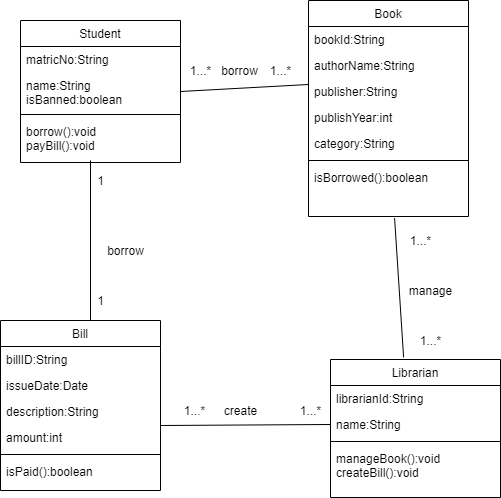

The diagram above was exported from draw.io. Its source (the exported page's mxGraphModel, read from the mxfile embedded in the PNG):
<mxGraphModel dx="1278" dy="649" grid="1" gridSize="10" guides="1" tooltips="1" connect="1" arrows="1" fold="1" page="1" pageScale="1" pageWidth="827" pageHeight="1169" math="0" shadow="0">
  <root>
    <mxCell id="WIyWlLk6GJQsqaUBKTNV-0" />
    <mxCell id="WIyWlLk6GJQsqaUBKTNV-1" parent="WIyWlLk6GJQsqaUBKTNV-0" />
    <mxCell id="zkfFHV4jXpPFQw0GAbJ--6" value="Student" style="swimlane;fontStyle=0;align=center;verticalAlign=top;childLayout=stackLayout;horizontal=1;startSize=26;horizontalStack=0;resizeParent=1;resizeLast=0;collapsible=1;marginBottom=0;rounded=0;shadow=0;strokeWidth=1;" parent="WIyWlLk6GJQsqaUBKTNV-1" vertex="1">
      <mxGeometry x="220" y="140" width="160" height="142" as="geometry">
        <mxRectangle x="130" y="380" width="160" height="26" as="alternateBounds" />
      </mxGeometry>
    </mxCell>
    <mxCell id="zkfFHV4jXpPFQw0GAbJ--7" value="matricNo:String" style="text;align=left;verticalAlign=top;spacingLeft=4;spacingRight=4;overflow=hidden;rotatable=0;points=[[0,0.5],[1,0.5]];portConstraint=eastwest;" parent="zkfFHV4jXpPFQw0GAbJ--6" vertex="1">
      <mxGeometry y="26" width="160" height="26" as="geometry" />
    </mxCell>
    <mxCell id="zkfFHV4jXpPFQw0GAbJ--8" value="name:String&#10;isBanned:boolean" style="text;align=left;verticalAlign=top;spacingLeft=4;spacingRight=4;overflow=hidden;rotatable=0;points=[[0,0.5],[1,0.5]];portConstraint=eastwest;rounded=0;shadow=0;html=0;" parent="zkfFHV4jXpPFQw0GAbJ--6" vertex="1">
      <mxGeometry y="52" width="160" height="38" as="geometry" />
    </mxCell>
    <mxCell id="zkfFHV4jXpPFQw0GAbJ--9" value="" style="line;html=1;strokeWidth=1;align=left;verticalAlign=middle;spacingTop=-1;spacingLeft=3;spacingRight=3;rotatable=0;labelPosition=right;points=[];portConstraint=eastwest;" parent="zkfFHV4jXpPFQw0GAbJ--6" vertex="1">
      <mxGeometry y="90" width="160" height="8" as="geometry" />
    </mxCell>
    <mxCell id="zkfFHV4jXpPFQw0GAbJ--11" value="borrow():void&#10;payBill():void" style="text;align=left;verticalAlign=top;spacingLeft=4;spacingRight=4;overflow=hidden;rotatable=0;points=[[0,0.5],[1,0.5]];portConstraint=eastwest;" parent="zkfFHV4jXpPFQw0GAbJ--6" vertex="1">
      <mxGeometry y="98" width="160" height="44" as="geometry" />
    </mxCell>
    <mxCell id="zkfFHV4jXpPFQw0GAbJ--17" value="Book" style="swimlane;fontStyle=0;align=center;verticalAlign=top;childLayout=stackLayout;horizontal=1;startSize=26;horizontalStack=0;resizeParent=1;resizeLast=0;collapsible=1;marginBottom=0;rounded=0;shadow=0;strokeWidth=1;" parent="WIyWlLk6GJQsqaUBKTNV-1" vertex="1">
      <mxGeometry x="508" y="120" width="160" height="216" as="geometry">
        <mxRectangle x="550" y="140" width="160" height="26" as="alternateBounds" />
      </mxGeometry>
    </mxCell>
    <mxCell id="zkfFHV4jXpPFQw0GAbJ--18" value="bookId:String" style="text;align=left;verticalAlign=top;spacingLeft=4;spacingRight=4;overflow=hidden;rotatable=0;points=[[0,0.5],[1,0.5]];portConstraint=eastwest;" parent="zkfFHV4jXpPFQw0GAbJ--17" vertex="1">
      <mxGeometry y="26" width="160" height="26" as="geometry" />
    </mxCell>
    <mxCell id="zkfFHV4jXpPFQw0GAbJ--19" value="authorName:String" style="text;align=left;verticalAlign=top;spacingLeft=4;spacingRight=4;overflow=hidden;rotatable=0;points=[[0,0.5],[1,0.5]];portConstraint=eastwest;rounded=0;shadow=0;html=0;" parent="zkfFHV4jXpPFQw0GAbJ--17" vertex="1">
      <mxGeometry y="52" width="160" height="26" as="geometry" />
    </mxCell>
    <mxCell id="zkfFHV4jXpPFQw0GAbJ--20" value="publisher:String" style="text;align=left;verticalAlign=top;spacingLeft=4;spacingRight=4;overflow=hidden;rotatable=0;points=[[0,0.5],[1,0.5]];portConstraint=eastwest;rounded=0;shadow=0;html=0;" parent="zkfFHV4jXpPFQw0GAbJ--17" vertex="1">
      <mxGeometry y="78" width="160" height="26" as="geometry" />
    </mxCell>
    <mxCell id="zkfFHV4jXpPFQw0GAbJ--21" value="publishYear:int" style="text;align=left;verticalAlign=top;spacingLeft=4;spacingRight=4;overflow=hidden;rotatable=0;points=[[0,0.5],[1,0.5]];portConstraint=eastwest;rounded=0;shadow=0;html=0;" parent="zkfFHV4jXpPFQw0GAbJ--17" vertex="1">
      <mxGeometry y="104" width="160" height="26" as="geometry" />
    </mxCell>
    <mxCell id="zkfFHV4jXpPFQw0GAbJ--22" value="category:String" style="text;align=left;verticalAlign=top;spacingLeft=4;spacingRight=4;overflow=hidden;rotatable=0;points=[[0,0.5],[1,0.5]];portConstraint=eastwest;rounded=0;shadow=0;html=0;" parent="zkfFHV4jXpPFQw0GAbJ--17" vertex="1">
      <mxGeometry y="130" width="160" height="26" as="geometry" />
    </mxCell>
    <mxCell id="zkfFHV4jXpPFQw0GAbJ--23" value="" style="line;html=1;strokeWidth=1;align=left;verticalAlign=middle;spacingTop=-1;spacingLeft=3;spacingRight=3;rotatable=0;labelPosition=right;points=[];portConstraint=eastwest;" parent="zkfFHV4jXpPFQw0GAbJ--17" vertex="1">
      <mxGeometry y="156" width="160" height="8" as="geometry" />
    </mxCell>
    <mxCell id="zkfFHV4jXpPFQw0GAbJ--24" value="isBorrowed():boolean" style="text;align=left;verticalAlign=top;spacingLeft=4;spacingRight=4;overflow=hidden;rotatable=0;points=[[0,0.5],[1,0.5]];portConstraint=eastwest;" parent="zkfFHV4jXpPFQw0GAbJ--17" vertex="1">
      <mxGeometry y="164" width="160" height="26" as="geometry" />
    </mxCell>
    <mxCell id="AFjmbjW9Maz7oTwhyiNV-0" value="" style="endArrow=none;html=1;rounded=0;entryX=-0.002;entryY=0.231;entryDx=0;entryDy=0;entryPerimeter=0;exitX=1;exitY=0.5;exitDx=0;exitDy=0;" parent="WIyWlLk6GJQsqaUBKTNV-1" source="zkfFHV4jXpPFQw0GAbJ--8" target="zkfFHV4jXpPFQw0GAbJ--20" edge="1">
      <mxGeometry width="50" height="50" relative="1" as="geometry">
        <mxPoint x="390" y="360" as="sourcePoint" />
        <mxPoint x="440" y="310" as="targetPoint" />
      </mxGeometry>
    </mxCell>
    <mxCell id="AFjmbjW9Maz7oTwhyiNV-1" value="1...*" style="text;html=1;align=center;verticalAlign=middle;resizable=0;points=[];autosize=1;strokeColor=none;fillColor=none;" parent="WIyWlLk6GJQsqaUBKTNV-1" vertex="1">
      <mxGeometry x="380" y="180" width="40" height="20" as="geometry" />
    </mxCell>
    <mxCell id="AFjmbjW9Maz7oTwhyiNV-2" value="1...*" style="text;html=1;align=center;verticalAlign=middle;resizable=0;points=[];autosize=1;strokeColor=none;fillColor=none;" parent="WIyWlLk6GJQsqaUBKTNV-1" vertex="1">
      <mxGeometry x="460" y="180" width="40" height="20" as="geometry" />
    </mxCell>
    <mxCell id="AFjmbjW9Maz7oTwhyiNV-3" value="borrow" style="text;html=1;align=center;verticalAlign=middle;resizable=0;points=[];autosize=1;strokeColor=none;fillColor=none;" parent="WIyWlLk6GJQsqaUBKTNV-1" vertex="1">
      <mxGeometry x="414" y="180" width="50" height="20" as="geometry" />
    </mxCell>
    <mxCell id="AFjmbjW9Maz7oTwhyiNV-7" value="Librarian" style="swimlane;fontStyle=0;align=center;verticalAlign=top;childLayout=stackLayout;horizontal=1;startSize=26;horizontalStack=0;resizeParent=1;resizeLast=0;collapsible=1;marginBottom=0;rounded=0;shadow=0;strokeWidth=1;" parent="WIyWlLk6GJQsqaUBKTNV-1" vertex="1">
      <mxGeometry x="530" y="479" width="170" height="138" as="geometry">
        <mxRectangle x="130" y="380" width="160" height="26" as="alternateBounds" />
      </mxGeometry>
    </mxCell>
    <mxCell id="AFjmbjW9Maz7oTwhyiNV-8" value="librarianId:String" style="text;align=left;verticalAlign=top;spacingLeft=4;spacingRight=4;overflow=hidden;rotatable=0;points=[[0,0.5],[1,0.5]];portConstraint=eastwest;" parent="AFjmbjW9Maz7oTwhyiNV-7" vertex="1">
      <mxGeometry y="26" width="170" height="26" as="geometry" />
    </mxCell>
    <mxCell id="AFjmbjW9Maz7oTwhyiNV-9" value="name:String" style="text;align=left;verticalAlign=top;spacingLeft=4;spacingRight=4;overflow=hidden;rotatable=0;points=[[0,0.5],[1,0.5]];portConstraint=eastwest;rounded=0;shadow=0;html=0;" parent="AFjmbjW9Maz7oTwhyiNV-7" vertex="1">
      <mxGeometry y="52" width="170" height="26" as="geometry" />
    </mxCell>
    <mxCell id="AFjmbjW9Maz7oTwhyiNV-10" value="" style="line;html=1;strokeWidth=1;align=left;verticalAlign=middle;spacingTop=-1;spacingLeft=3;spacingRight=3;rotatable=0;labelPosition=right;points=[];portConstraint=eastwest;" parent="AFjmbjW9Maz7oTwhyiNV-7" vertex="1">
      <mxGeometry y="78" width="170" height="8" as="geometry" />
    </mxCell>
    <mxCell id="AFjmbjW9Maz7oTwhyiNV-12" value="manageBook():void&#10;createBill():void" style="text;align=left;verticalAlign=top;spacingLeft=4;spacingRight=4;overflow=hidden;rotatable=0;points=[[0,0.5],[1,0.5]];portConstraint=eastwest;" parent="AFjmbjW9Maz7oTwhyiNV-7" vertex="1">
      <mxGeometry y="86" width="170" height="34" as="geometry" />
    </mxCell>
    <mxCell id="AFjmbjW9Maz7oTwhyiNV-13" value="Bill" style="swimlane;fontStyle=0;align=center;verticalAlign=top;childLayout=stackLayout;horizontal=1;startSize=26;horizontalStack=0;resizeParent=1;resizeLast=0;collapsible=1;marginBottom=0;rounded=0;shadow=0;strokeWidth=1;" parent="WIyWlLk6GJQsqaUBKTNV-1" vertex="1">
      <mxGeometry x="200" y="440" width="160" height="170" as="geometry">
        <mxRectangle x="550" y="140" width="160" height="26" as="alternateBounds" />
      </mxGeometry>
    </mxCell>
    <mxCell id="AFjmbjW9Maz7oTwhyiNV-15" value="billID:String" style="text;align=left;verticalAlign=top;spacingLeft=4;spacingRight=4;overflow=hidden;rotatable=0;points=[[0,0.5],[1,0.5]];portConstraint=eastwest;rounded=0;shadow=0;html=0;" parent="AFjmbjW9Maz7oTwhyiNV-13" vertex="1">
      <mxGeometry y="26" width="160" height="26" as="geometry" />
    </mxCell>
    <mxCell id="AFjmbjW9Maz7oTwhyiNV-16" value="issueDate:Date" style="text;align=left;verticalAlign=top;spacingLeft=4;spacingRight=4;overflow=hidden;rotatable=0;points=[[0,0.5],[1,0.5]];portConstraint=eastwest;rounded=0;shadow=0;html=0;" parent="AFjmbjW9Maz7oTwhyiNV-13" vertex="1">
      <mxGeometry y="52" width="160" height="26" as="geometry" />
    </mxCell>
    <mxCell id="AFjmbjW9Maz7oTwhyiNV-17" value="description:String" style="text;align=left;verticalAlign=top;spacingLeft=4;spacingRight=4;overflow=hidden;rotatable=0;points=[[0,0.5],[1,0.5]];portConstraint=eastwest;rounded=0;shadow=0;html=0;" parent="AFjmbjW9Maz7oTwhyiNV-13" vertex="1">
      <mxGeometry y="78" width="160" height="26" as="geometry" />
    </mxCell>
    <mxCell id="AFjmbjW9Maz7oTwhyiNV-18" value="amount:int" style="text;align=left;verticalAlign=top;spacingLeft=4;spacingRight=4;overflow=hidden;rotatable=0;points=[[0,0.5],[1,0.5]];portConstraint=eastwest;rounded=0;shadow=0;html=0;" parent="AFjmbjW9Maz7oTwhyiNV-13" vertex="1">
      <mxGeometry y="104" width="160" height="26" as="geometry" />
    </mxCell>
    <mxCell id="AFjmbjW9Maz7oTwhyiNV-19" value="" style="line;html=1;strokeWidth=1;align=left;verticalAlign=middle;spacingTop=-1;spacingLeft=3;spacingRight=3;rotatable=0;labelPosition=right;points=[];portConstraint=eastwest;" parent="AFjmbjW9Maz7oTwhyiNV-13" vertex="1">
      <mxGeometry y="130" width="160" height="8" as="geometry" />
    </mxCell>
    <mxCell id="AFjmbjW9Maz7oTwhyiNV-20" value="isPaid():boolean" style="text;align=left;verticalAlign=top;spacingLeft=4;spacingRight=4;overflow=hidden;rotatable=0;points=[[0,0.5],[1,0.5]];portConstraint=eastwest;" parent="AFjmbjW9Maz7oTwhyiNV-13" vertex="1">
      <mxGeometry y="138" width="160" height="26" as="geometry" />
    </mxCell>
    <mxCell id="AFjmbjW9Maz7oTwhyiNV-22" value="" style="endArrow=none;html=1;rounded=0;exitX=0;exitY=0.5;exitDx=0;exitDy=0;" parent="WIyWlLk6GJQsqaUBKTNV-1" source="AFjmbjW9Maz7oTwhyiNV-9" edge="1">
      <mxGeometry width="50" height="50" relative="1" as="geometry">
        <mxPoint x="380" y="690" as="sourcePoint" />
        <mxPoint x="360" y="545" as="targetPoint" />
      </mxGeometry>
    </mxCell>
    <mxCell id="AFjmbjW9Maz7oTwhyiNV-23" value="1...*" style="text;html=1;align=center;verticalAlign=middle;resizable=0;points=[];autosize=1;strokeColor=none;fillColor=none;" parent="WIyWlLk6GJQsqaUBKTNV-1" vertex="1">
      <mxGeometry x="374" y="520" width="40" height="20" as="geometry" />
    </mxCell>
    <mxCell id="AFjmbjW9Maz7oTwhyiNV-24" value="1...*" style="text;html=1;align=center;verticalAlign=middle;resizable=0;points=[];autosize=1;strokeColor=none;fillColor=none;" parent="WIyWlLk6GJQsqaUBKTNV-1" vertex="1">
      <mxGeometry x="490" y="520" width="40" height="20" as="geometry" />
    </mxCell>
    <mxCell id="AFjmbjW9Maz7oTwhyiNV-25" value="create" style="text;html=1;align=center;verticalAlign=middle;resizable=0;points=[];autosize=1;strokeColor=none;fillColor=none;" parent="WIyWlLk6GJQsqaUBKTNV-1" vertex="1">
      <mxGeometry x="415" y="520" width="50" height="20" as="geometry" />
    </mxCell>
    <mxCell id="AFjmbjW9Maz7oTwhyiNV-28" value="" style="endArrow=none;html=1;rounded=0;" parent="WIyWlLk6GJQsqaUBKTNV-1" edge="1">
      <mxGeometry width="50" height="50" relative="1" as="geometry">
        <mxPoint x="290" y="440" as="sourcePoint" />
        <mxPoint x="290" y="280" as="targetPoint" />
      </mxGeometry>
    </mxCell>
    <mxCell id="AFjmbjW9Maz7oTwhyiNV-29" value="" style="endArrow=none;html=1;rounded=0;entryX=0.538;entryY=1.062;entryDx=0;entryDy=0;entryPerimeter=0;exitX=0.43;exitY=-0.016;exitDx=0;exitDy=0;exitPerimeter=0;" parent="WIyWlLk6GJQsqaUBKTNV-1" source="AFjmbjW9Maz7oTwhyiNV-7" edge="1">
      <mxGeometry width="50" height="50" relative="1" as="geometry">
        <mxPoint x="620" y="420" as="sourcePoint" />
        <mxPoint x="594.0799999999999" y="337.61199999999997" as="targetPoint" />
      </mxGeometry>
    </mxCell>
    <mxCell id="AFjmbjW9Maz7oTwhyiNV-30" value="borrow" style="text;html=1;align=center;verticalAlign=middle;resizable=0;points=[];autosize=1;strokeColor=none;fillColor=none;" parent="WIyWlLk6GJQsqaUBKTNV-1" vertex="1">
      <mxGeometry x="300" y="360" width="50" height="20" as="geometry" />
    </mxCell>
    <mxCell id="AFjmbjW9Maz7oTwhyiNV-31" value="manage" style="text;html=1;align=center;verticalAlign=middle;resizable=0;points=[];autosize=1;strokeColor=none;fillColor=none;" parent="WIyWlLk6GJQsqaUBKTNV-1" vertex="1">
      <mxGeometry x="600" y="400" width="60" height="20" as="geometry" />
    </mxCell>
    <mxCell id="AFjmbjW9Maz7oTwhyiNV-32" value="1...*" style="text;html=1;align=center;verticalAlign=middle;resizable=0;points=[];autosize=1;strokeColor=none;fillColor=none;" parent="WIyWlLk6GJQsqaUBKTNV-1" vertex="1">
      <mxGeometry x="600" y="350" width="40" height="20" as="geometry" />
    </mxCell>
    <mxCell id="AFjmbjW9Maz7oTwhyiNV-33" value="1...*" style="text;html=1;align=center;verticalAlign=middle;resizable=0;points=[];autosize=1;strokeColor=none;fillColor=none;" parent="WIyWlLk6GJQsqaUBKTNV-1" vertex="1">
      <mxGeometry x="610" y="450" width="40" height="20" as="geometry" />
    </mxCell>
    <mxCell id="AFjmbjW9Maz7oTwhyiNV-34" value="1" style="text;html=1;align=center;verticalAlign=middle;resizable=0;points=[];autosize=1;strokeColor=none;fillColor=none;" parent="WIyWlLk6GJQsqaUBKTNV-1" vertex="1">
      <mxGeometry x="290" y="290" width="20" height="20" as="geometry" />
    </mxCell>
    <mxCell id="AFjmbjW9Maz7oTwhyiNV-35" value="1" style="text;html=1;align=center;verticalAlign=middle;resizable=0;points=[];autosize=1;strokeColor=none;fillColor=none;" parent="WIyWlLk6GJQsqaUBKTNV-1" vertex="1">
      <mxGeometry x="290" y="410" width="20" height="20" as="geometry" />
    </mxCell>
  </root>
</mxGraphModel>